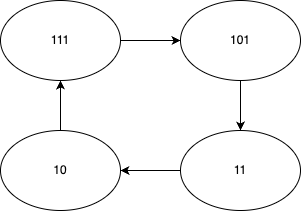

The diagram above was exported from draw.io. Its source (the exported page's mxGraphModel, read from the mxfile embedded in the PNG):
<mxGraphModel dx="741" dy="677" grid="1" gridSize="10" guides="1" tooltips="1" connect="1" arrows="1" fold="1" page="1" pageScale="1" pageWidth="827" pageHeight="1169" math="0" shadow="0">
  <root>
    <mxCell id="0" />
    <mxCell id="1" parent="0" />
    <mxCell id="6" style="edgeStyle=none;html=1;exitX=1;exitY=0.5;exitDx=0;exitDy=0;entryX=0;entryY=0.5;entryDx=0;entryDy=0;fontFamily=Helvetica;fontSize=12;fontColor=default;" edge="1" parent="1" source="2" target="5">
      <mxGeometry relative="1" as="geometry" />
    </mxCell>
    <mxCell id="2" value="111" style="ellipse;whiteSpace=wrap;html=1;" vertex="1" parent="1">
      <mxGeometry x="230" y="240" width="120" height="80" as="geometry" />
    </mxCell>
    <mxCell id="9" style="edgeStyle=none;html=1;exitX=0.5;exitY=0;exitDx=0;exitDy=0;entryX=0.5;entryY=1;entryDx=0;entryDy=0;fontFamily=Helvetica;fontSize=12;fontColor=default;" edge="1" parent="1" source="3" target="2">
      <mxGeometry relative="1" as="geometry" />
    </mxCell>
    <mxCell id="3" value="10" style="ellipse;whiteSpace=wrap;html=1;" vertex="1" parent="1">
      <mxGeometry x="230" y="370" width="120" height="80" as="geometry" />
    </mxCell>
    <mxCell id="8" style="edgeStyle=none;html=1;fontFamily=Helvetica;fontSize=12;fontColor=default;" edge="1" parent="1" source="4" target="3">
      <mxGeometry relative="1" as="geometry" />
    </mxCell>
    <mxCell id="4" value="11" style="ellipse;whiteSpace=wrap;html=1;" vertex="1" parent="1">
      <mxGeometry x="410" y="370" width="120" height="80" as="geometry" />
    </mxCell>
    <mxCell id="7" style="edgeStyle=none;html=1;exitX=0.5;exitY=1;exitDx=0;exitDy=0;entryX=0.5;entryY=0;entryDx=0;entryDy=0;fontFamily=Helvetica;fontSize=12;fontColor=default;" edge="1" parent="1" source="5" target="4">
      <mxGeometry relative="1" as="geometry" />
    </mxCell>
    <mxCell id="5" value="101" style="ellipse;whiteSpace=wrap;html=1;" vertex="1" parent="1">
      <mxGeometry x="410" y="240" width="120" height="80" as="geometry" />
    </mxCell>
  </root>
</mxGraphModel>